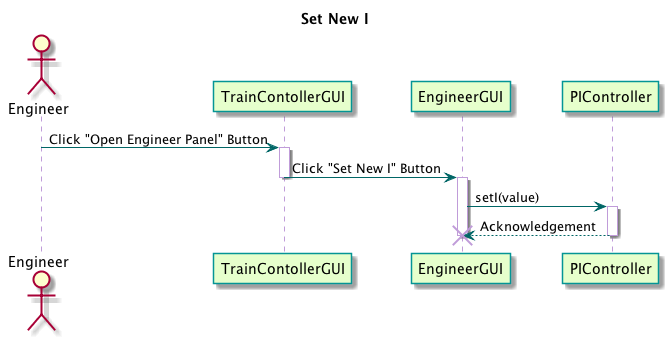

The diagram above was rendered by PlantUML. Its source (embedded in the PNG):
@startuml

title Set New I

skinparam sequence {
	BackgroundColor transparent
	ParticipantBackgroundColor #e6ffcc
	ParticipantBorderColor 	#049595
	PackageBorderCOlor  #049595
	ArrowColor #006666
	LifeLineBorderColor #c09cd9
}

actor Engineer
participant "TrainContollerGUI" as A
participant "EngineerGUI" as B
participant "PIController" as C

Engineer -> A : Click "Open Engineer Panel" Button
activate A

A -> B : Click "Set New I" Button
deactivate A
activate B

B -> C : setI(value)
activate C

C --> B : Acknowledgement
deactivate C
destroy B

@enduml